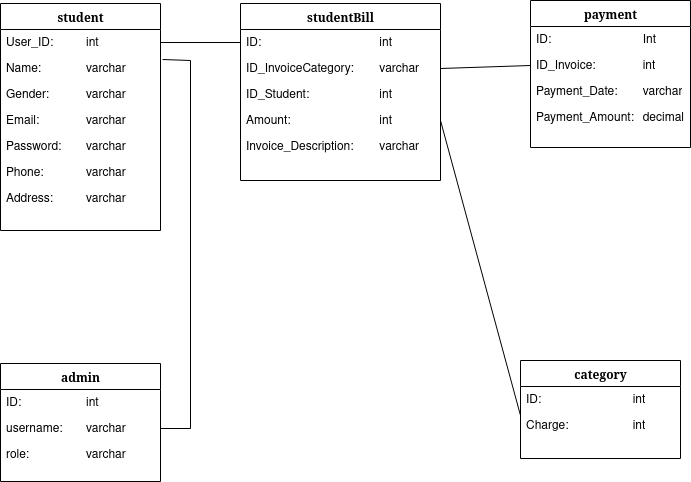

The diagram above was exported from draw.io. Its source (the exported page's mxGraphModel, read from the mxfile embedded in the PNG):
<mxGraphModel dx="1422" dy="724" grid="1" gridSize="10" guides="1" tooltips="1" connect="1" arrows="1" fold="1" page="1" pageScale="1" pageWidth="1100" pageHeight="850" background="none" math="0" shadow="0">
  <root>
    <mxCell id="0" />
    <mxCell id="1" parent="0" />
    <mxCell id="78961159f06e98e8-17" value="student" style="swimlane;html=1;fontStyle=1;align=center;verticalAlign=top;childLayout=stackLayout;horizontal=1;startSize=26;horizontalStack=0;resizeParent=1;resizeLast=0;collapsible=1;marginBottom=0;swimlaneFillColor=#ffffff;rounded=0;shadow=0;comic=0;labelBackgroundColor=none;strokeWidth=1;fillColor=none;fontFamily=Verdana;fontSize=12" parent="1" vertex="1">
      <mxGeometry x="190" y="83" width="160" height="227" as="geometry" />
    </mxCell>
    <mxCell id="78961159f06e98e8-21" value="User_ID:&lt;span style=&quot;white-space: pre&quot;&gt;&lt;/span&gt;&lt;span style=&quot;white-space: pre&quot;&gt;&#09;&lt;/span&gt;&lt;span style=&quot;white-space: pre&quot;&gt;&#09;&lt;/span&gt;int" style="text;html=1;strokeColor=none;fillColor=none;align=left;verticalAlign=top;spacingLeft=4;spacingRight=4;whiteSpace=wrap;overflow=hidden;rotatable=0;points=[[0,0.5],[1,0.5]];portConstraint=eastwest;" parent="78961159f06e98e8-17" vertex="1">
      <mxGeometry y="26" width="160" height="26" as="geometry" />
    </mxCell>
    <mxCell id="78961159f06e98e8-23" value="Name:&lt;span style=&quot;white-space: pre&quot;&gt;&#09;&lt;/span&gt;&lt;span style=&quot;white-space: pre&quot;&gt;&#09;&lt;/span&gt;varchar" style="text;html=1;strokeColor=none;fillColor=none;align=left;verticalAlign=top;spacingLeft=4;spacingRight=4;whiteSpace=wrap;overflow=hidden;rotatable=0;points=[[0,0.5],[1,0.5]];portConstraint=eastwest;" parent="78961159f06e98e8-17" vertex="1">
      <mxGeometry y="52" width="160" height="26" as="geometry" />
    </mxCell>
    <mxCell id="78961159f06e98e8-25" value="Gender:&lt;span style=&quot;white-space: pre&quot;&gt;&#09;&lt;span style=&quot;white-space: pre&quot;&gt;&#09;&lt;/span&gt;varchar&lt;/span&gt;" style="text;html=1;strokeColor=none;fillColor=none;align=left;verticalAlign=top;spacingLeft=4;spacingRight=4;whiteSpace=wrap;overflow=hidden;rotatable=0;points=[[0,0.5],[1,0.5]];portConstraint=eastwest;" parent="78961159f06e98e8-17" vertex="1">
      <mxGeometry y="78" width="160" height="26" as="geometry" />
    </mxCell>
    <mxCell id="78961159f06e98e8-26" value="Email:&lt;span&gt;&#09;&lt;span&gt;&#09;&lt;span style=&quot;white-space: pre&quot;&gt;&#09;&lt;/span&gt;&lt;span style=&quot;white-space: pre&quot;&gt;&#09;&lt;/span&gt;&lt;/span&gt;varchar&lt;/span&gt;" style="text;html=1;strokeColor=none;fillColor=none;align=left;verticalAlign=top;spacingLeft=4;spacingRight=4;whiteSpace=wrap;overflow=hidden;rotatable=0;points=[[0,0.5],[1,0.5]];portConstraint=eastwest;" parent="78961159f06e98e8-17" vertex="1">
      <mxGeometry y="104" width="160" height="26" as="geometry" />
    </mxCell>
    <mxCell id="78961159f06e98e8-24" value="Password: &lt;span&gt;&#09;&lt;span&gt;&#09;&lt;/span&gt;&lt;span style=&quot;white-space: pre&quot;&gt;&#09;&lt;/span&gt;varchar&lt;/span&gt;" style="text;html=1;strokeColor=none;fillColor=none;align=left;verticalAlign=top;spacingLeft=4;spacingRight=4;whiteSpace=wrap;overflow=hidden;rotatable=0;points=[[0,0.5],[1,0.5]];portConstraint=eastwest;" parent="78961159f06e98e8-17" vertex="1">
      <mxGeometry y="130" width="160" height="26" as="geometry" />
    </mxCell>
    <mxCell id="G9Ug7cUDaWz_6qKzLwD8-1" value="Phone:&lt;span style=&quot;white-space: pre&quot;&gt;&#09;&lt;/span&gt; &lt;span&gt;&#09;&lt;span&gt;&#09;&lt;/span&gt;&lt;span style=&quot;white-space: pre&quot;&gt;&#09;&lt;/span&gt;varchar&lt;/span&gt;" style="text;html=1;strokeColor=none;fillColor=none;align=left;verticalAlign=top;spacingLeft=4;spacingRight=4;whiteSpace=wrap;overflow=hidden;rotatable=0;points=[[0,0.5],[1,0.5]];portConstraint=eastwest;" vertex="1" parent="78961159f06e98e8-17">
      <mxGeometry y="156" width="160" height="26" as="geometry" />
    </mxCell>
    <mxCell id="G9Ug7cUDaWz_6qKzLwD8-2" value="Address:&amp;nbsp;&lt;span&gt;&#09;&lt;span&gt;&#09;&lt;/span&gt;&lt;span style=&quot;white-space: pre&quot;&gt;&#09;&lt;/span&gt;varchar&lt;/span&gt;" style="text;html=1;strokeColor=none;fillColor=none;align=left;verticalAlign=top;spacingLeft=4;spacingRight=4;whiteSpace=wrap;overflow=hidden;rotatable=0;points=[[0,0.5],[1,0.5]];portConstraint=eastwest;" vertex="1" parent="78961159f06e98e8-17">
      <mxGeometry y="182" width="160" height="26" as="geometry" />
    </mxCell>
    <mxCell id="78961159f06e98e8-30" value="studentBill" style="swimlane;html=1;fontStyle=1;align=center;verticalAlign=top;childLayout=stackLayout;horizontal=1;startSize=26;horizontalStack=0;resizeParent=1;resizeLast=0;collapsible=1;marginBottom=0;swimlaneFillColor=#ffffff;rounded=0;shadow=0;comic=0;labelBackgroundColor=none;strokeWidth=1;fillColor=none;fontFamily=Verdana;fontSize=12" parent="1" vertex="1">
      <mxGeometry x="430" y="83" width="200" height="177" as="geometry" />
    </mxCell>
    <mxCell id="78961159f06e98e8-31" value="ID:&lt;span style=&quot;white-space: pre&quot;&gt;&#09;&lt;/span&gt;&lt;span style=&quot;white-space: pre&quot;&gt;&#09;&lt;/span&gt;&lt;span style=&quot;white-space: pre&quot;&gt;&#09;&lt;/span&gt;&lt;span style=&quot;white-space: pre&quot;&gt;&#09;&lt;/span&gt;&lt;span style=&quot;white-space: pre&quot;&gt;&#09;&lt;/span&gt;int" style="text;html=1;strokeColor=none;fillColor=none;align=left;verticalAlign=top;spacingLeft=4;spacingRight=4;whiteSpace=wrap;overflow=hidden;rotatable=0;points=[[0,0.5],[1,0.5]];portConstraint=eastwest;" parent="78961159f06e98e8-30" vertex="1">
      <mxGeometry y="26" width="200" height="26" as="geometry" />
    </mxCell>
    <mxCell id="78961159f06e98e8-32" value="ID_InvoiceCategory: &lt;span style=&quot;white-space: pre&quot;&gt;&#09;&lt;/span&gt;varchar" style="text;html=1;strokeColor=none;fillColor=none;align=left;verticalAlign=top;spacingLeft=4;spacingRight=4;whiteSpace=wrap;overflow=hidden;rotatable=0;points=[[0,0.5],[1,0.5]];portConstraint=eastwest;" parent="78961159f06e98e8-30" vertex="1">
      <mxGeometry y="52" width="200" height="26" as="geometry" />
    </mxCell>
    <mxCell id="78961159f06e98e8-33" value="ID_Student:&lt;span style=&quot;white-space: pre&quot;&gt;&#09;&lt;span style=&quot;white-space: pre&quot;&gt;&#09;&lt;/span&gt;&lt;span style=&quot;white-space: pre&quot;&gt;&#09;&lt;/span&gt;int&lt;/span&gt;" style="text;html=1;strokeColor=none;fillColor=none;align=left;verticalAlign=top;spacingLeft=4;spacingRight=4;whiteSpace=wrap;overflow=hidden;rotatable=0;points=[[0,0.5],[1,0.5]];portConstraint=eastwest;" parent="78961159f06e98e8-30" vertex="1">
      <mxGeometry y="78" width="200" height="26" as="geometry" />
    </mxCell>
    <mxCell id="78961159f06e98e8-34" value="Amount:&lt;span style=&quot;white-space: pre&quot;&gt;&#09;&lt;/span&gt;&lt;span style=&quot;white-space: pre&quot;&gt;&#09;&lt;/span&gt;&lt;span style=&quot;white-space: pre&quot;&gt;&#09;&lt;/span&gt;&lt;span style=&quot;white-space: pre&quot;&gt;&#09;&lt;/span&gt;int" style="text;html=1;strokeColor=none;fillColor=none;align=left;verticalAlign=top;spacingLeft=4;spacingRight=4;whiteSpace=wrap;overflow=hidden;rotatable=0;points=[[0,0.5],[1,0.5]];portConstraint=eastwest;" parent="78961159f06e98e8-30" vertex="1">
      <mxGeometry y="104" width="200" height="26" as="geometry" />
    </mxCell>
    <mxCell id="78961159f06e98e8-36" value="Invoice_Description:&lt;span style=&quot;white-space: pre&quot;&gt;&#09;&lt;/span&gt;varchar" style="text;html=1;strokeColor=none;fillColor=none;align=left;verticalAlign=top;spacingLeft=4;spacingRight=4;whiteSpace=wrap;overflow=hidden;rotatable=0;points=[[0,0.5],[1,0.5]];portConstraint=eastwest;" parent="78961159f06e98e8-30" vertex="1">
      <mxGeometry y="130" width="200" height="26" as="geometry" />
    </mxCell>
    <mxCell id="78961159f06e98e8-43" value="payment" style="swimlane;html=1;fontStyle=1;align=center;verticalAlign=top;childLayout=stackLayout;horizontal=1;startSize=26;horizontalStack=0;resizeParent=1;resizeLast=0;collapsible=1;marginBottom=0;swimlaneFillColor=#ffffff;rounded=0;shadow=0;comic=0;labelBackgroundColor=none;strokeWidth=1;fillColor=none;fontFamily=Verdana;fontSize=12" parent="1" vertex="1">
      <mxGeometry x="720" y="80" width="160" height="147" as="geometry" />
    </mxCell>
    <mxCell id="78961159f06e98e8-44" value="ID:&lt;span style=&quot;white-space: pre&quot;&gt;&#09;&lt;/span&gt;&lt;span style=&quot;white-space: pre&quot;&gt;&#09;&lt;span style=&quot;white-space: pre&quot;&gt;&#09;&lt;/span&gt;&lt;span style=&quot;white-space: pre&quot;&gt;&#09;&lt;/span&gt;&lt;/span&gt;Int" style="text;html=1;strokeColor=none;fillColor=none;align=left;verticalAlign=top;spacingLeft=4;spacingRight=4;whiteSpace=wrap;overflow=hidden;rotatable=0;points=[[0,0.5],[1,0.5]];portConstraint=eastwest;" parent="78961159f06e98e8-43" vertex="1">
      <mxGeometry y="26" width="160" height="26" as="geometry" />
    </mxCell>
    <mxCell id="78961159f06e98e8-45" value="ID_Invoice:&lt;span style=&quot;white-space: pre&quot;&gt;&#09;&lt;/span&gt;&lt;span style=&quot;white-space: pre&quot;&gt;&#09;&lt;/span&gt;int" style="text;html=1;strokeColor=none;fillColor=none;align=left;verticalAlign=top;spacingLeft=4;spacingRight=4;whiteSpace=wrap;overflow=hidden;rotatable=0;points=[[0,0.5],[1,0.5]];portConstraint=eastwest;" parent="78961159f06e98e8-43" vertex="1">
      <mxGeometry y="52" width="160" height="26" as="geometry" />
    </mxCell>
    <mxCell id="78961159f06e98e8-49" value="Payment_Date:&lt;span style=&quot;white-space: pre&quot;&gt;&#09;&lt;/span&gt;varchar" style="text;html=1;strokeColor=none;fillColor=none;align=left;verticalAlign=top;spacingLeft=4;spacingRight=4;whiteSpace=wrap;overflow=hidden;rotatable=0;points=[[0,0.5],[1,0.5]];portConstraint=eastwest;" parent="78961159f06e98e8-43" vertex="1">
      <mxGeometry y="78" width="160" height="26" as="geometry" />
    </mxCell>
    <mxCell id="78961159f06e98e8-50" value="Payment_Amount:&lt;span style=&quot;white-space: pre&quot;&gt;&#09;decimal&lt;/span&gt;" style="text;html=1;strokeColor=none;fillColor=none;align=left;verticalAlign=top;spacingLeft=4;spacingRight=4;whiteSpace=wrap;overflow=hidden;rotatable=0;points=[[0,0.5],[1,0.5]];portConstraint=eastwest;" parent="78961159f06e98e8-43" vertex="1">
      <mxGeometry y="104" width="160" height="26" as="geometry" />
    </mxCell>
    <mxCell id="78961159f06e98e8-56" value="admin" style="swimlane;html=1;fontStyle=1;align=center;verticalAlign=top;childLayout=stackLayout;horizontal=1;startSize=26;horizontalStack=0;resizeParent=1;resizeLast=0;collapsible=1;marginBottom=0;swimlaneFillColor=#ffffff;rounded=0;shadow=0;comic=0;labelBackgroundColor=none;strokeWidth=1;fillColor=none;fontFamily=Verdana;fontSize=12" parent="1" vertex="1">
      <mxGeometry x="190" y="443" width="160" height="118" as="geometry" />
    </mxCell>
    <mxCell id="78961159f06e98e8-57" value="ID: &lt;span&gt;&#09;&lt;/span&gt;&lt;span&gt;&#09;&lt;/span&gt;&lt;span&gt;&#09;&lt;span style=&quot;white-space: pre&quot;&gt;&#09;&lt;/span&gt;&lt;span style=&quot;white-space: pre&quot;&gt;&#09;&lt;/span&gt;&lt;span style=&quot;white-space: pre&quot;&gt;&#09;&lt;/span&gt;&lt;/span&gt;int" style="text;html=1;strokeColor=none;fillColor=none;align=left;verticalAlign=top;spacingLeft=4;spacingRight=4;whiteSpace=wrap;overflow=hidden;rotatable=0;points=[[0,0.5],[1,0.5]];portConstraint=eastwest;" parent="78961159f06e98e8-56" vertex="1">
      <mxGeometry y="26" width="160" height="26" as="geometry" />
    </mxCell>
    <mxCell id="78961159f06e98e8-58" value="username:&lt;span style=&quot;white-space: pre&quot;&gt;&#09;&lt;/span&gt;varchar" style="text;html=1;strokeColor=none;fillColor=none;align=left;verticalAlign=top;spacingLeft=4;spacingRight=4;whiteSpace=wrap;overflow=hidden;rotatable=0;points=[[0,0.5],[1,0.5]];portConstraint=eastwest;" parent="78961159f06e98e8-56" vertex="1">
      <mxGeometry y="52" width="160" height="26" as="geometry" />
    </mxCell>
    <mxCell id="78961159f06e98e8-59" value="role:&lt;span style=&quot;white-space: pre&quot;&gt;&#09;&lt;span style=&quot;white-space: pre&quot;&gt;&#09;&lt;/span&gt;&lt;span style=&quot;white-space: pre&quot;&gt;&#09;&lt;/span&gt;varchar&lt;/span&gt;" style="text;html=1;strokeColor=none;fillColor=none;align=left;verticalAlign=top;spacingLeft=4;spacingRight=4;whiteSpace=wrap;overflow=hidden;rotatable=0;points=[[0,0.5],[1,0.5]];portConstraint=eastwest;" parent="78961159f06e98e8-56" vertex="1">
      <mxGeometry y="78" width="160" height="26" as="geometry" />
    </mxCell>
    <mxCell id="78961159f06e98e8-95" value="category" style="swimlane;html=1;fontStyle=1;align=center;verticalAlign=top;childLayout=stackLayout;horizontal=1;startSize=26;horizontalStack=0;resizeParent=1;resizeLast=0;collapsible=1;marginBottom=0;swimlaneFillColor=#ffffff;rounded=0;shadow=0;comic=0;labelBackgroundColor=none;strokeWidth=1;fillColor=none;fontFamily=Verdana;fontSize=12" parent="1" vertex="1">
      <mxGeometry x="710" y="440" width="160" height="98" as="geometry" />
    </mxCell>
    <mxCell id="78961159f06e98e8-96" value="ID: &lt;span style=&quot;white-space: pre&quot;&gt;&#09;&lt;/span&gt;&lt;span style=&quot;white-space: pre&quot;&gt;&#09;&lt;/span&gt;&lt;span style=&quot;white-space: pre&quot;&gt;&#09;&lt;/span&gt;&lt;span style=&quot;white-space: pre&quot;&gt;&#09;&lt;/span&gt;int" style="text;html=1;strokeColor=none;fillColor=none;align=left;verticalAlign=top;spacingLeft=4;spacingRight=4;whiteSpace=wrap;overflow=hidden;rotatable=0;points=[[0,0.5],[1,0.5]];portConstraint=eastwest;" parent="78961159f06e98e8-95" vertex="1">
      <mxGeometry y="26" width="160" height="26" as="geometry" />
    </mxCell>
    <mxCell id="78961159f06e98e8-97" value="Charge: &lt;span style=&quot;white-space: pre&quot;&gt;&#09;&lt;/span&gt;&lt;span style=&quot;white-space: pre&quot;&gt;&#09;&lt;/span&gt;&lt;span style=&quot;white-space: pre&quot;&gt;&#09;&lt;/span&gt;int" style="text;html=1;strokeColor=none;fillColor=none;align=left;verticalAlign=top;spacingLeft=4;spacingRight=4;whiteSpace=wrap;overflow=hidden;rotatable=0;points=[[0,0.5],[1,0.5]];portConstraint=eastwest;" parent="78961159f06e98e8-95" vertex="1">
      <mxGeometry y="52" width="160" height="26" as="geometry" />
    </mxCell>
    <mxCell id="G9Ug7cUDaWz_6qKzLwD8-5" value="" style="endArrow=none;html=1;rounded=0;entryX=1.013;entryY=0.154;entryDx=0;entryDy=0;entryPerimeter=0;exitX=1;exitY=0.5;exitDx=0;exitDy=0;" edge="1" parent="1" source="78961159f06e98e8-58" target="78961159f06e98e8-23">
      <mxGeometry width="50" height="50" relative="1" as="geometry">
        <mxPoint x="470" y="400" as="sourcePoint" />
        <mxPoint x="520" y="350" as="targetPoint" />
        <Array as="points">
          <mxPoint x="380" y="508" />
          <mxPoint x="380" y="140" />
        </Array>
      </mxGeometry>
    </mxCell>
    <mxCell id="G9Ug7cUDaWz_6qKzLwD8-6" value="" style="endArrow=none;html=1;rounded=0;exitX=1;exitY=0.5;exitDx=0;exitDy=0;entryX=0;entryY=0.5;entryDx=0;entryDy=0;" edge="1" parent="1" source="78961159f06e98e8-21" target="78961159f06e98e8-31">
      <mxGeometry width="50" height="50" relative="1" as="geometry">
        <mxPoint x="470" y="400" as="sourcePoint" />
        <mxPoint x="520" y="350" as="targetPoint" />
      </mxGeometry>
    </mxCell>
    <mxCell id="G9Ug7cUDaWz_6qKzLwD8-7" value="" style="endArrow=none;html=1;rounded=0;exitX=1;exitY=0.5;exitDx=0;exitDy=0;entryX=0;entryY=0.5;entryDx=0;entryDy=0;" edge="1" parent="1" source="78961159f06e98e8-32" target="78961159f06e98e8-45">
      <mxGeometry width="50" height="50" relative="1" as="geometry">
        <mxPoint x="470" y="400" as="sourcePoint" />
        <mxPoint x="520" y="350" as="targetPoint" />
      </mxGeometry>
    </mxCell>
    <mxCell id="G9Ug7cUDaWz_6qKzLwD8-8" value="" style="endArrow=none;html=1;rounded=0;exitX=1;exitY=0.5;exitDx=0;exitDy=0;entryX=0;entryY=0.115;entryDx=0;entryDy=0;entryPerimeter=0;" edge="1" parent="1" source="78961159f06e98e8-34" target="78961159f06e98e8-97">
      <mxGeometry width="50" height="50" relative="1" as="geometry">
        <mxPoint x="680" y="350" as="sourcePoint" />
        <mxPoint x="730" y="300" as="targetPoint" />
      </mxGeometry>
    </mxCell>
  </root>
</mxGraphModel>